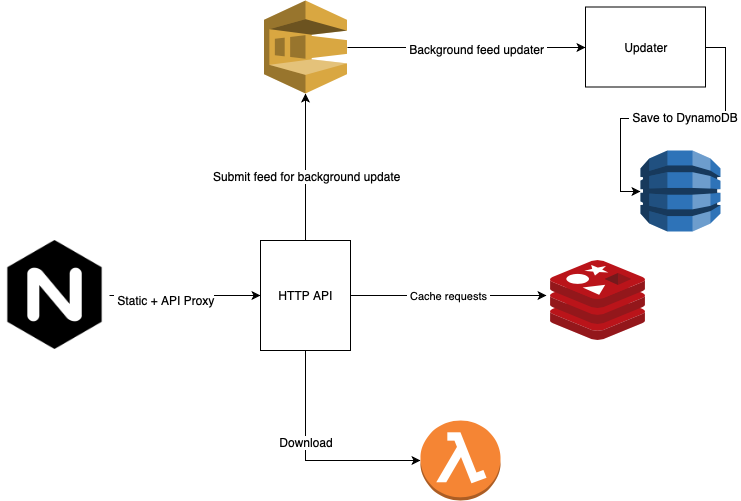

The diagram above was exported from draw.io. Its source (the exported page's mxGraphModel, read from the mxfile embedded in the PNG):
<mxGraphModel dx="1529" dy="1095" grid="1" gridSize="10" guides="1" tooltips="1" connect="1" arrows="1" fold="1" page="1" pageScale="1" pageWidth="850" pageHeight="1100" math="0" shadow="0">
  <root>
    <mxCell id="0" />
    <mxCell id="1" parent="0" />
    <mxCell id="2" style="edgeStyle=orthogonalEdgeStyle;rounded=0;orthogonalLoop=1;jettySize=auto;html=1;exitX=0.5;exitY=0;exitDx=0;exitDy=0;entryX=0.5;entryY=1;entryDx=0;entryDy=0;entryPerimeter=0;" edge="1" source="7" target="10" parent="1">
      <mxGeometry relative="1" as="geometry" />
    </mxCell>
    <mxCell id="3" value="Submit feed for background update" style="text;html=1;resizable=0;points=[];align=center;verticalAlign=middle;labelBackgroundColor=#ffffff;" vertex="1" connectable="0" parent="2">
      <mxGeometry x="-0.1156" y="-1" relative="1" as="geometry">
        <mxPoint as="offset" />
      </mxGeometry>
    </mxCell>
    <mxCell id="4" style="edgeStyle=orthogonalEdgeStyle;rounded=0;orthogonalLoop=1;jettySize=auto;html=1;exitX=0.5;exitY=1;exitDx=0;exitDy=0;entryX=0;entryY=0.5;entryDx=0;entryDy=0;entryPerimeter=0;" edge="1" source="7" target="16" parent="1">
      <mxGeometry relative="1" as="geometry" />
    </mxCell>
    <mxCell id="5" value="&amp;nbsp;Download&amp;nbsp;" style="text;html=1;resizable=0;points=[];align=center;verticalAlign=middle;labelBackgroundColor=#ffffff;" vertex="1" connectable="0" parent="4">
      <mxGeometry x="-0.1917" relative="1" as="geometry">
        <mxPoint as="offset" />
      </mxGeometry>
    </mxCell>
    <mxCell id="6" value="&amp;nbsp;Cache requests&amp;nbsp;" style="edgeStyle=orthogonalEdgeStyle;rounded=0;orthogonalLoop=1;jettySize=auto;html=1;exitX=1;exitY=0.5;exitDx=0;exitDy=0;entryX=-0.042;entryY=0.438;entryDx=0;entryDy=0;entryPerimeter=0;" edge="1" source="7" target="17" parent="1">
      <mxGeometry relative="1" as="geometry" />
    </mxCell>
    <mxCell id="7" value="HTTP API" style="rounded=0;whiteSpace=wrap;html=1;" vertex="1" parent="1">
      <mxGeometry x="360" y="260" width="90" height="110" as="geometry" />
    </mxCell>
    <mxCell id="8" style="edgeStyle=orthogonalEdgeStyle;rounded=0;orthogonalLoop=1;jettySize=auto;html=1;exitX=1;exitY=0.5;exitDx=0;exitDy=0;exitPerimeter=0;entryX=0;entryY=0.5;entryDx=0;entryDy=0;" edge="1" source="10" target="14" parent="1">
      <mxGeometry relative="1" as="geometry" />
    </mxCell>
    <mxCell id="9" value="&amp;nbsp;Background feed updater&amp;nbsp;" style="text;html=1;resizable=0;points=[];align=center;verticalAlign=middle;labelBackgroundColor=#ffffff;" vertex="1" connectable="0" parent="8">
      <mxGeometry x="0.085" y="-1" relative="1" as="geometry">
        <mxPoint as="offset" />
      </mxGeometry>
    </mxCell>
    <mxCell id="10" value="" style="outlineConnect=0;dashed=0;verticalLabelPosition=bottom;verticalAlign=top;align=center;html=1;shape=mxgraph.aws3.sqs;fillColor=#D9A741;gradientColor=none;" vertex="1" parent="1">
      <mxGeometry x="363.5" y="20" width="83" height="93" as="geometry" />
    </mxCell>
    <mxCell id="11" style="edgeStyle=orthogonalEdgeStyle;rounded=0;orthogonalLoop=1;jettySize=auto;html=1;exitX=0.5;exitY=1;exitDx=0;exitDy=0;" edge="1" source="7" target="7" parent="1">
      <mxGeometry relative="1" as="geometry" />
    </mxCell>
    <mxCell id="12" style="edgeStyle=orthogonalEdgeStyle;rounded=0;orthogonalLoop=1;jettySize=auto;html=1;exitX=1;exitY=0.5;exitDx=0;exitDy=0;entryX=0;entryY=0.5;entryDx=0;entryDy=0;entryPerimeter=0;" edge="1" source="14" target="15" parent="1">
      <mxGeometry relative="1" as="geometry" />
    </mxCell>
    <mxCell id="13" value="&amp;nbsp;Save to DynamoDB&amp;nbsp;" style="text;html=1;resizable=0;points=[];align=center;verticalAlign=middle;labelBackgroundColor=#ffffff;" vertex="1" connectable="0" parent="12">
      <mxGeometry x="-0.0897" y="-2" relative="1" as="geometry">
        <mxPoint as="offset" />
      </mxGeometry>
    </mxCell>
    <mxCell id="14" value="Updater" style="rounded=0;whiteSpace=wrap;html=1;" vertex="1" parent="1">
      <mxGeometry x="685" y="26.5" width="120" height="80" as="geometry" />
    </mxCell>
    <mxCell id="15" value="" style="outlineConnect=0;dashed=0;verticalLabelPosition=bottom;verticalAlign=top;align=center;html=1;shape=mxgraph.aws3.dynamo_db;fillColor=#2E73B8;gradientColor=none;" vertex="1" parent="1">
      <mxGeometry x="740" y="170" width="80" height="81" as="geometry" />
    </mxCell>
    <mxCell id="16" value="" style="outlineConnect=0;dashed=0;verticalLabelPosition=bottom;verticalAlign=top;align=center;html=1;shape=mxgraph.aws3.lambda_function;fillColor=#F58534;gradientColor=none;" vertex="1" parent="1">
      <mxGeometry x="520" y="440" width="80" height="80" as="geometry" />
    </mxCell>
    <mxCell id="17" value="" style="aspect=fixed;html=1;perimeter=none;align=center;shadow=0;dashed=0;image;fontSize=12;image=img/lib/mscae/Cache_Redis_Product.svg;" vertex="1" parent="1">
      <mxGeometry x="650" y="280" width="95" height="80" as="geometry" />
    </mxCell>
    <mxCell id="18" style="edgeStyle=orthogonalEdgeStyle;rounded=0;orthogonalLoop=1;jettySize=auto;html=1;exitX=1;exitY=0.5;exitDx=0;exitDy=0;entryX=0;entryY=0.5;entryDx=0;entryDy=0;" edge="1" source="20" target="7" parent="1">
      <mxGeometry relative="1" as="geometry" />
    </mxCell>
    <mxCell id="19" value="&amp;nbsp;Static + API Proxy" style="text;html=1;resizable=0;points=[];align=center;verticalAlign=middle;labelBackgroundColor=#ffffff;" vertex="1" connectable="0" parent="18">
      <mxGeometry x="-0.2871" y="-4" relative="1" as="geometry">
        <mxPoint as="offset" />
      </mxGeometry>
    </mxCell>
    <mxCell id="20" value="" style="shape=image;html=1;verticalAlign=top;verticalLabelPosition=bottom;labelBackgroundColor=#ffffff;imageAspect=0;aspect=fixed;image=https://cdn4.iconfinder.com/data/icons/logos-brands-5/24/nginx-128.png" vertex="1" parent="1">
      <mxGeometry x="100" y="260" width="109" height="109" as="geometry" />
    </mxCell>
  </root>
</mxGraphModel>